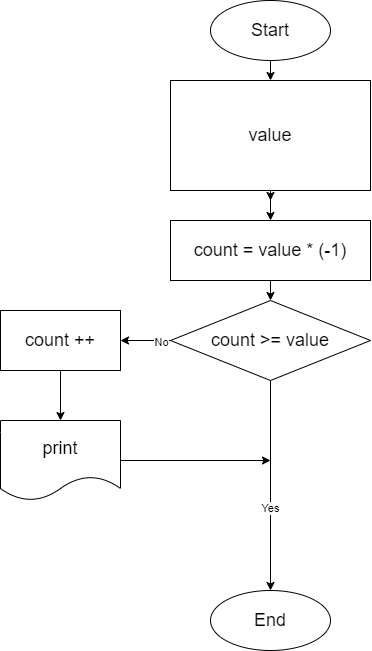

The diagram above was exported from draw.io. Its source (the exported page's mxGraphModel, read from the mxfile embedded in the PNG):
<mxGraphModel dx="1507" dy="1979" grid="1" gridSize="10" guides="1" tooltips="1" connect="1" arrows="1" fold="1" page="1" pageScale="1" pageWidth="827" pageHeight="1169" math="0" shadow="0">
  <root>
    <mxCell id="0" />
    <mxCell id="1" parent="0" />
    <mxCell id="2" value="" style="edgeStyle=none;html=1;fontSize=18;" edge="1" parent="1" source="3" target="5">
      <mxGeometry relative="1" as="geometry" />
    </mxCell>
    <mxCell id="3" value="Start" style="ellipse;whiteSpace=wrap;html=1;fontSize=18;" vertex="1" parent="1">
      <mxGeometry x="140" y="-50" width="120" height="60" as="geometry" />
    </mxCell>
    <mxCell id="4" value="" style="edgeStyle=none;html=1;fontSize=18;" edge="1" parent="1" source="5">
      <mxGeometry relative="1" as="geometry">
        <mxPoint x="200" y="150" as="targetPoint" />
      </mxGeometry>
    </mxCell>
    <mxCell id="12" value="" style="edgeStyle=none;html=1;" edge="1" parent="1" source="5" target="11">
      <mxGeometry relative="1" as="geometry" />
    </mxCell>
    <mxCell id="5" value="value" style="whiteSpace=wrap;html=1;fontSize=18;" vertex="1" parent="1">
      <mxGeometry x="100" y="30" width="200" height="110" as="geometry" />
    </mxCell>
    <mxCell id="15" value="" style="edgeStyle=none;html=1;" edge="1" parent="1" source="11" target="14">
      <mxGeometry relative="1" as="geometry" />
    </mxCell>
    <mxCell id="11" value="count = value * (-1)" style="whiteSpace=wrap;html=1;fontSize=18;" vertex="1" parent="1">
      <mxGeometry x="100" y="170" width="200" height="60" as="geometry" />
    </mxCell>
    <mxCell id="20" value="" style="edgeStyle=none;html=1;" edge="1" parent="1" source="14" target="19">
      <mxGeometry relative="1" as="geometry" />
    </mxCell>
    <mxCell id="21" value="Yes" style="edgeLabel;html=1;align=center;verticalAlign=middle;resizable=0;points=[];" vertex="1" connectable="0" parent="20">
      <mxGeometry x="0.2" y="-1" relative="1" as="geometry">
        <mxPoint as="offset" />
      </mxGeometry>
    </mxCell>
    <mxCell id="23" value="" style="edgeStyle=none;html=1;" edge="1" parent="1" source="14" target="22">
      <mxGeometry relative="1" as="geometry" />
    </mxCell>
    <mxCell id="24" value="No" style="edgeLabel;html=1;align=center;verticalAlign=middle;resizable=0;points=[];" vertex="1" connectable="0" parent="23">
      <mxGeometry x="-0.6171" y="1" relative="1" as="geometry">
        <mxPoint as="offset" />
      </mxGeometry>
    </mxCell>
    <mxCell id="14" value="count &amp;gt;= value" style="rhombus;whiteSpace=wrap;html=1;fontSize=18;" vertex="1" parent="1">
      <mxGeometry x="100" y="250" width="200" height="80" as="geometry" />
    </mxCell>
    <mxCell id="19" value="End" style="ellipse;whiteSpace=wrap;html=1;fontSize=18;" vertex="1" parent="1">
      <mxGeometry x="140" y="540" width="120" height="60" as="geometry" />
    </mxCell>
    <mxCell id="26" value="" style="edgeStyle=none;html=1;" edge="1" parent="1" source="22" target="25">
      <mxGeometry relative="1" as="geometry" />
    </mxCell>
    <mxCell id="22" value="count ++" style="whiteSpace=wrap;html=1;fontSize=18;" vertex="1" parent="1">
      <mxGeometry x="-70" y="260" width="120" height="60" as="geometry" />
    </mxCell>
    <mxCell id="27" style="edgeStyle=none;html=1;" edge="1" parent="1" source="25">
      <mxGeometry relative="1" as="geometry">
        <mxPoint x="200" y="410" as="targetPoint" />
      </mxGeometry>
    </mxCell>
    <mxCell id="25" value="print" style="shape=document;whiteSpace=wrap;html=1;boundedLbl=1;fontSize=18;" vertex="1" parent="1">
      <mxGeometry x="-70" y="370" width="120" height="80" as="geometry" />
    </mxCell>
  </root>
</mxGraphModel>